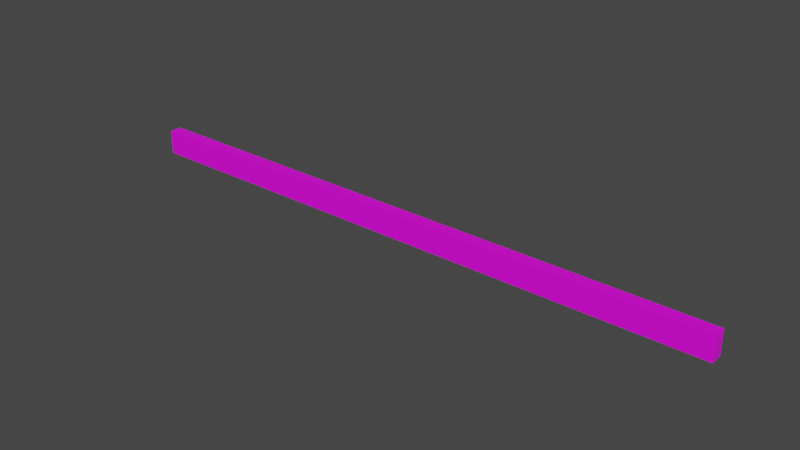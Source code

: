 # Source: barrier.blend  (saved by Blender 2.82.7; exported with 4.5.12 LTS)
import bpy
from mathutils import Matrix  # noqa: F401  (used for matrix-valued properties, if any)

bpy.ops.wm.read_factory_settings(use_empty=True)
scene = bpy.context.scene
scene.name = 'Scene'

# ---- images (referenced by path relative to the original .blend; pixels are not part of the script)
import os
ASSET_DIR = os.environ.get("B2B_ASSET_DIR", "")  # directory of the original .blend (textures are referenced by path, not embedded)
HERE = os.path.dirname(os.path.abspath(__file__))  # packed textures are extracted next to this script under _unpacked/

def load_image(name, relpath, width, height, colorspace="sRGB"):
    """Load a texture the original file referenced (path relative to the .blend, or extracted next to this script)."""
    p = next((c for c in (os.path.join(HERE, relpath), os.path.join(ASSET_DIR, relpath)) if relpath and os.path.exists(c)), "")
    if p:
        img = bpy.data.images.load(p, check_existing=True)
        img.name = name
    else:  # same state as the original file: an image datablock whose file is absent (Cycles renders it pink)
        img = bpy.data.images.new(name, width, height)
        img.source = "FILE"
        img.filepath = "//" + (relpath or name)
    img.colorspace_settings.name = colorspace
    return img
img_stop_png = load_image('stop.png', 'stop.png', 1024, 1024, 'sRGB')

# ---- materials (node trees are filled in below, after node groups)
mat_stop = bpy.data.materials.new('stop')
mat_stop.use_transparent_shadow = False

# ---- material node trees
mat_stop.use_nodes = True; mat_stop.node_tree.nodes.clear()
_N = mat_stop.node_tree.nodes; _L = mat_stop.node_tree.links
n0 = _N.new('ShaderNodeOutputMaterial'); n0.name = 'Material Output'; n0.location = (300, 300)
n1 = _N.new('ShaderNodeBsdfPrincipled'); n1.name = 'Principled BSDF'; n1.location = (10, 300)
n1.distribution = 'GGX'
n1.subsurface_method = 'BURLEY'
n1.inputs[3].default_value = 1.45
n1.inputs[27].default_value = (0.0, 0.0, 0.0, 1.0)
n1.inputs[28].default_value = 1.0
n2 = _N.new('ShaderNodeTexImage'); n2.name = 'Image Texture'; n2.location = (-280, 280)
n2.image = img_stop_png
_L.new(n1.outputs[0], n0.inputs[0])
_L.new(n2.outputs[0], n1.inputs[0])
n0.is_active_output = True

# ---- world
world_world = bpy.data.worlds.new('World'); scene.world = world_world
world_world.use_nodes = True; world_world.node_tree.nodes.clear()
_N = world_world.node_tree.nodes; _L = world_world.node_tree.links
n0 = _N.new('ShaderNodeOutputWorld'); n0.name = 'World Output'; n0.location = (300, 300)
n1 = _N.new('ShaderNodeBackground'); n1.name = 'Background'; n1.location = (10, 300)
n1.inputs[0].default_value = (0.05088, 0.05088, 0.05088, 1.0)
_L.new(n1.outputs[0], n0.inputs[0])
n0.is_active_output = True
world_world.color = (0.05088, 0.05088, 0.05088)
world_world.use_sun_shadow = False
world_world.sun_shadow_jitter_overblur = 0.0

# ---- meshes
me_cube_001 = bpy.data.meshes.new('Cube.001')
me_cube_001.from_pydata([(-1.0, -1.0, -1.0), (-1.0, -1.0, 1.0), (-1.0, 1.0, -1.0), (-1.0, 1.0, 1.0), (1.0, -1.0, -1.0), (1.0, -1.0, 1.0), (1.0, 1.0, -1.0), (1.0, 1.0, 1.0)], [], [(0, 1, 3, 2), (2, 3, 7, 6), (6, 7, 5, 4), (4, 5, 1, 0), (2, 6, 4, 0), (7, 3, 1, 5)])
_uv = me_cube_001.uv_layers.new(name='UVMap')
_uv.uv.foreach_set('vector', [0.375, 0.0, 0.625, 0.0, 0.625, 0.25, 0.375, 0.25, 0.299, 0.5787, 0.2963, 0.174, 0.701, 0.1713, 0.7037, 0.576, 0.375, 0.5, 0.625, 0.5, 0.625, 0.75, 0.375, 0.75, 0.296, 0.704, 0.296, 0.296, 0.704, 0.296, 0.704, 0.704, 0.125, 0.5, 0.375, 0.5, 0.375, 0.75, 0.125, 0.75, 0.625, 0.5, 0.875, 0.5, 0.875, 0.75, 0.625, 0.75])
me_cube_001.materials.append(mat_stop)
me_cube_001.use_remesh_fix_poles = True
me_cube_001.use_remesh_preserve_attributes = False
me_cube_001.use_mirror_vertex_groups = False
me_cube_001.update()

# ---- objects
ob_bar = bpy.data.objects.new('Bar', me_cube_001)

# ---- transforms, parenting, visibility, modifiers, constraints
ob_bar.location = (0.0, 0.0, 0.0)
ob_bar.scale = (2.0, 0.04, 0.08)
ob_bar.lineart.crease_threshold = 0.0

# ---- collection membership
scene.collection.objects.link(ob_bar)

# ---- scene / render settings (as saved in the file)
scene.frame_start = 1; scene.frame_end = 250; scene.frame_set(1)
scene.render.engine = 'BLENDER_EEVEE_NEXT'
scene.cycles.use_denoising = False
scene.cycles.samples = 128
scene.cycles.sampling_pattern = 'TABULATED_SOBOL'
scene.cycles.use_adaptive_sampling = False
scene.cycles.use_light_tree = False
scene.view_settings.view_transform = 'Filmic'
bpy.context.view_layer.update()

# ---- added for rendering (the .blend has no active camera and no usable light): camera, sun
cam_auto = bpy.data.cameras.new('AutoCamera')
cam_auto.lens = 50.0
cam_auto.sensor_width = 36.0
cam_auto.clip_end = 1000.0
ob_auto_camera = bpy.data.objects.new('AutoCamera', cam_auto)
scene.collection.objects.link(ob_auto_camera)
ob_auto_camera.location = (3.7046, -4.44552, 2.96368)
ob_auto_camera.rotation_euler = (1.09748, -7.21219e-08, 0.694738)
scene.camera = ob_auto_camera
light_auto_sun = bpy.data.lights.new('AutoSun', 'SUN')
light_auto_sun.energy = 3.0
light_auto_sun.angle = 0.0523599
ob_auto_sun = bpy.data.objects.new('AutoSun', light_auto_sun)
scene.collection.objects.link(ob_auto_sun)
ob_auto_sun.rotation_euler = (0.872665, 0.174533, 0.523599)
bpy.context.view_layer.update()
